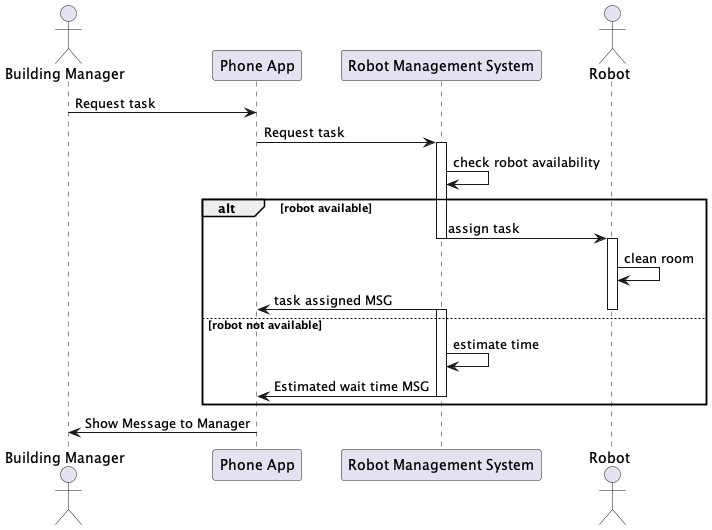

The diagram above was rendered by PlantUML. Its source (embedded in the PNG):
@startuml

actor "Building Manager" as BM
participant "Phone App" as PA
participant "Robot Management System" as RMS
actor Robot

BM -> PA: Request task

PA -> RMS: Request task

activate RMS
RMS -> RMS: check robot availability

alt robot available
RMS -> Robot: assign task
deactivate RMS
activate Robot
Robot -> Robot: clean room
RMS -> PA: task assigned MSG
deactivate Robot

else robot not available

activate RMS
RMS -> RMS: estimate time
RMS -> PA: Estimated wait time MSG
deactivate RMS

end

PA -> BM: Show Message to Manager

@enduml